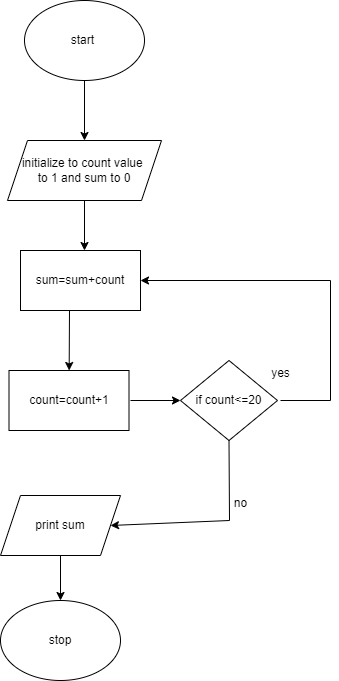

The diagram above was exported from draw.io. Its source (the exported page's mxGraphModel, read from the mxfile embedded in the PNG):
<mxGraphModel dx="880" dy="444" grid="1" gridSize="10" guides="1" tooltips="1" connect="1" arrows="1" fold="1" page="1" pageScale="1" pageWidth="827" pageHeight="1169" math="0" shadow="0">
  <root>
    <mxCell id="0" />
    <mxCell id="1" parent="0" />
    <mxCell id="spngeze7E-5Oin2rIXRf-1" value="start&amp;nbsp;" style="ellipse;whiteSpace=wrap;html=1;" parent="1" vertex="1">
      <mxGeometry x="354" y="90" width="120" height="80" as="geometry" />
    </mxCell>
    <mxCell id="spngeze7E-5Oin2rIXRf-2" value="initialize to count value&amp;nbsp;&lt;br&gt;to 1 and sum to 0" style="shape=parallelogram;perimeter=parallelogramPerimeter;whiteSpace=wrap;html=1;fixedSize=1;" parent="1" vertex="1">
      <mxGeometry x="337" y="230" width="154" height="60" as="geometry" />
    </mxCell>
    <mxCell id="spngeze7E-5Oin2rIXRf-4" value="" style="endArrow=classic;html=1;rounded=0;exitX=0.5;exitY=1;exitDx=0;exitDy=0;entryX=0.5;entryY=0;entryDx=0;entryDy=0;" parent="1" source="spngeze7E-5Oin2rIXRf-1" target="spngeze7E-5Oin2rIXRf-2" edge="1">
      <mxGeometry width="50" height="50" relative="1" as="geometry">
        <mxPoint x="460" y="220" as="sourcePoint" />
        <mxPoint x="510" y="170" as="targetPoint" />
      </mxGeometry>
    </mxCell>
    <mxCell id="spngeze7E-5Oin2rIXRf-5" value="" style="endArrow=classic;html=1;rounded=0;entryX=0.5;entryY=0;entryDx=0;entryDy=0;exitX=0.5;exitY=1;exitDx=0;exitDy=0;" parent="1" source="spngeze7E-5Oin2rIXRf-2" edge="1">
      <mxGeometry width="50" height="50" relative="1" as="geometry">
        <mxPoint x="412" y="300" as="sourcePoint" />
        <mxPoint x="414" y="340" as="targetPoint" />
      </mxGeometry>
    </mxCell>
    <mxCell id="spngeze7E-5Oin2rIXRf-6" value="count=count+1" style="whiteSpace=wrap;html=1;" parent="1" vertex="1">
      <mxGeometry x="338.5" y="460" width="120" height="60" as="geometry" />
    </mxCell>
    <mxCell id="spngeze7E-5Oin2rIXRf-7" value="stop" style="ellipse;whiteSpace=wrap;html=1;" parent="1" vertex="1">
      <mxGeometry x="330" y="690" width="120" height="80" as="geometry" />
    </mxCell>
    <mxCell id="spngeze7E-5Oin2rIXRf-8" value="if count&amp;lt;=20" style="rhombus;whiteSpace=wrap;html=1;" parent="1" vertex="1">
      <mxGeometry x="510" y="450" width="97" height="80" as="geometry" />
    </mxCell>
    <mxCell id="spngeze7E-5Oin2rIXRf-16" value="print sum" style="shape=parallelogram;perimeter=parallelogramPerimeter;whiteSpace=wrap;html=1;fixedSize=1;" parent="1" vertex="1">
      <mxGeometry x="330" y="585" width="120" height="60" as="geometry" />
    </mxCell>
    <mxCell id="spngeze7E-5Oin2rIXRf-17" value="" style="endArrow=classic;html=1;rounded=0;exitX=0.448;exitY=1;exitDx=0;exitDy=0;exitPerimeter=0;" parent="1" target="spngeze7E-5Oin2rIXRf-6" edge="1">
      <mxGeometry width="50" height="50" relative="1" as="geometry">
        <mxPoint x="398.99199999999996" y="400" as="sourcePoint" />
        <mxPoint x="450" y="410" as="targetPoint" />
      </mxGeometry>
    </mxCell>
    <mxCell id="spngeze7E-5Oin2rIXRf-18" value="sum=sum+count" style="whiteSpace=wrap;html=1;" parent="1" vertex="1">
      <mxGeometry x="350" y="340" width="120" height="60" as="geometry" />
    </mxCell>
    <mxCell id="spngeze7E-5Oin2rIXRf-19" value="" style="endArrow=classic;html=1;rounded=0;entryX=0;entryY=0.5;entryDx=0;entryDy=0;" parent="1" target="spngeze7E-5Oin2rIXRf-8" edge="1">
      <mxGeometry width="50" height="50" relative="1" as="geometry">
        <mxPoint x="460" y="490" as="sourcePoint" />
        <mxPoint x="510" y="520" as="targetPoint" />
      </mxGeometry>
    </mxCell>
    <mxCell id="spngeze7E-5Oin2rIXRf-20" value="" style="endArrow=classic;html=1;rounded=0;entryX=1;entryY=0.5;entryDx=0;entryDy=0;" parent="1" target="spngeze7E-5Oin2rIXRf-18" edge="1">
      <mxGeometry width="50" height="50" relative="1" as="geometry">
        <mxPoint x="610" y="490" as="sourcePoint" />
        <mxPoint x="560" y="380" as="targetPoint" />
        <Array as="points">
          <mxPoint x="660" y="490" />
          <mxPoint x="660" y="370" />
        </Array>
      </mxGeometry>
    </mxCell>
    <mxCell id="spngeze7E-5Oin2rIXRf-22" value="" style="endArrow=classic;html=1;rounded=0;exitX=0.5;exitY=1;exitDx=0;exitDy=0;entryX=0.5;entryY=0;entryDx=0;entryDy=0;" parent="1" source="spngeze7E-5Oin2rIXRf-16" target="spngeze7E-5Oin2rIXRf-7" edge="1">
      <mxGeometry width="50" height="50" relative="1" as="geometry">
        <mxPoint x="460" y="690" as="sourcePoint" />
        <mxPoint x="510" y="640" as="targetPoint" />
      </mxGeometry>
    </mxCell>
    <mxCell id="spngeze7E-5Oin2rIXRf-23" value="" style="endArrow=classic;html=1;rounded=0;exitX=0.5;exitY=1;exitDx=0;exitDy=0;entryX=1;entryY=0.5;entryDx=0;entryDy=0;" parent="1" source="spngeze7E-5Oin2rIXRf-8" target="spngeze7E-5Oin2rIXRf-16" edge="1">
      <mxGeometry width="50" height="50" relative="1" as="geometry">
        <mxPoint x="530" y="630" as="sourcePoint" />
        <mxPoint x="560" y="610" as="targetPoint" />
        <Array as="points">
          <mxPoint x="559" y="610" />
        </Array>
      </mxGeometry>
    </mxCell>
    <mxCell id="spngeze7E-5Oin2rIXRf-24" value="yes" style="text;html=1;align=center;verticalAlign=middle;resizable=0;points=[];autosize=1;strokeColor=none;fillColor=none;" parent="1" vertex="1">
      <mxGeometry x="590" y="448" width="40" height="30" as="geometry" />
    </mxCell>
    <mxCell id="spngeze7E-5Oin2rIXRf-25" value="no" style="text;html=1;align=center;verticalAlign=middle;resizable=0;points=[];autosize=1;strokeColor=none;fillColor=none;" parent="1" vertex="1">
      <mxGeometry x="550" y="578" width="40" height="30" as="geometry" />
    </mxCell>
  </root>
</mxGraphModel>